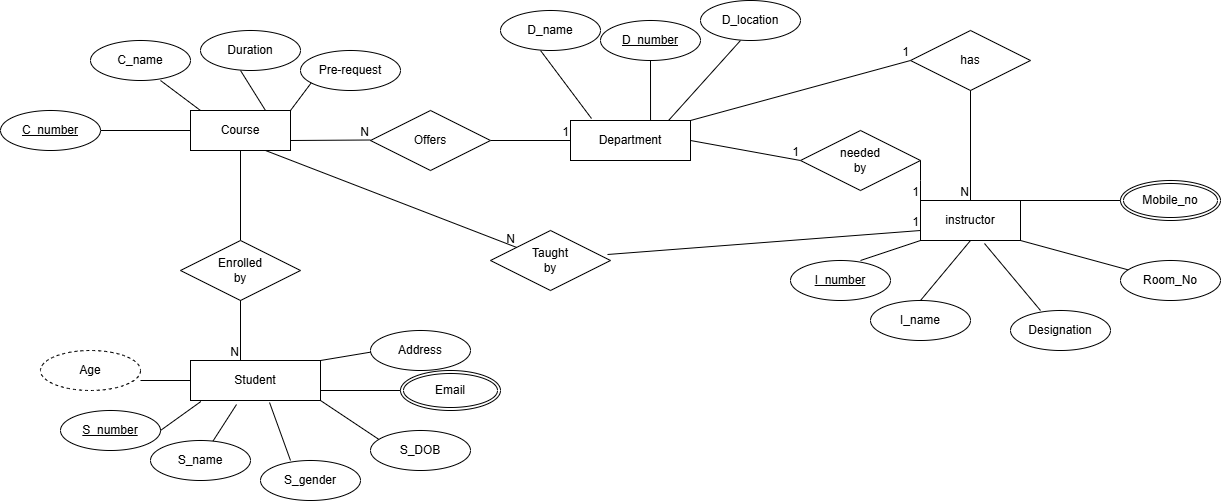

The diagram above was exported from draw.io. Its source (the exported page's mxGraphModel, read from the mxfile embedded in the PNG):
<mxGraphModel dx="2276" dy="725" grid="1" gridSize="10" guides="1" tooltips="1" connect="1" arrows="1" fold="1" page="1" pageScale="1" pageWidth="850" pageHeight="1100" math="0" shadow="0">
  <root>
    <mxCell id="0" />
    <mxCell id="1" parent="0" />
    <mxCell id="EfNpPkiPxBxtUIHbtLQP-1" parent="1" style="whiteSpace=wrap;html=1;align=center;" value="Department" vertex="1">
      <mxGeometry height="40" width="120" x="360" y="360" as="geometry" />
    </mxCell>
    <mxCell id="EfNpPkiPxBxtUIHbtLQP-6" edge="1" parent="1" source="EfNpPkiPxBxtUIHbtLQP-1" style="endArrow=none;html=1;rounded=0;exitX=1;exitY=0.5;exitDx=0;exitDy=0;entryX=0;entryY=0.5;entryDx=0;entryDy=0;" target="EfNpPkiPxBxtUIHbtLQP-8" value="">
      <mxGeometry relative="1" as="geometry">
        <mxPoint x="600" y="380" as="sourcePoint" />
        <mxPoint x="580" y="380" as="targetPoint" />
      </mxGeometry>
    </mxCell>
    <mxCell id="EfNpPkiPxBxtUIHbtLQP-7" connectable="0" parent="EfNpPkiPxBxtUIHbtLQP-6" style="resizable=0;html=1;whiteSpace=wrap;align=right;verticalAlign=bottom;" value="1" vertex="1">
      <mxGeometry relative="1" x="1" as="geometry" />
    </mxCell>
    <mxCell id="EfNpPkiPxBxtUIHbtLQP-8" parent="1" style="shape=rhombus;perimeter=rhombusPerimeter;whiteSpace=wrap;html=1;align=center;" value="needed&lt;div&gt;by&lt;/div&gt;" vertex="1">
      <mxGeometry height="60" width="120" x="590" y="370" as="geometry" />
    </mxCell>
    <mxCell id="EfNpPkiPxBxtUIHbtLQP-17" parent="1" style="whiteSpace=wrap;html=1;align=center;" value="instructor" vertex="1">
      <mxGeometry height="40" width="100" x="710" y="440" as="geometry" />
    </mxCell>
    <mxCell id="EfNpPkiPxBxtUIHbtLQP-18" edge="1" parent="1" style="endArrow=none;html=1;rounded=0;entryX=0.667;entryY=0;entryDx=0;entryDy=0;entryPerimeter=0;" target="EfNpPkiPxBxtUIHbtLQP-1" value="">
      <mxGeometry relative="1" as="geometry">
        <mxPoint x="440" y="300" as="sourcePoint" />
        <mxPoint x="520" y="330" as="targetPoint" />
      </mxGeometry>
    </mxCell>
    <mxCell id="EfNpPkiPxBxtUIHbtLQP-21" edge="1" parent="1" source="EfNpPkiPxBxtUIHbtLQP-1" style="endArrow=none;html=1;rounded=0;exitX=0.175;exitY=-0.05;exitDx=0;exitDy=0;exitPerimeter=0;" value="">
      <mxGeometry relative="1" as="geometry">
        <mxPoint x="370" y="350" as="sourcePoint" />
        <mxPoint x="330" y="290" as="targetPoint" />
      </mxGeometry>
    </mxCell>
    <mxCell id="EfNpPkiPxBxtUIHbtLQP-22" parent="1" style="ellipse;whiteSpace=wrap;html=1;align=center;" value="D_name" vertex="1">
      <mxGeometry height="40" width="100" x="290" y="250" as="geometry" />
    </mxCell>
    <mxCell id="EfNpPkiPxBxtUIHbtLQP-24" edge="1" parent="1" source="EfNpPkiPxBxtUIHbtLQP-1" style="endArrow=none;html=1;rounded=0;exitX=0.817;exitY=0;exitDx=0;exitDy=0;exitPerimeter=0;" value="">
      <mxGeometry relative="1" as="geometry">
        <mxPoint x="450" y="340" as="sourcePoint" />
        <mxPoint x="530" y="280" as="targetPoint" />
      </mxGeometry>
    </mxCell>
    <mxCell id="EfNpPkiPxBxtUIHbtLQP-25" parent="1" style="ellipse;whiteSpace=wrap;html=1;align=center;" value="D_location" vertex="1">
      <mxGeometry height="40" width="100" x="490" y="240" as="geometry" />
    </mxCell>
    <mxCell id="EfNpPkiPxBxtUIHbtLQP-26" edge="1" parent="1" source="EfNpPkiPxBxtUIHbtLQP-1" style="endArrow=none;html=1;rounded=0;exitX=1;exitY=0;exitDx=0;exitDy=0;" value="">
      <mxGeometry relative="1" as="geometry">
        <mxPoint x="510" y="350" as="sourcePoint" />
        <mxPoint x="700" y="300" as="targetPoint" />
      </mxGeometry>
    </mxCell>
    <mxCell id="EfNpPkiPxBxtUIHbtLQP-27" connectable="0" parent="EfNpPkiPxBxtUIHbtLQP-26" style="resizable=0;html=1;whiteSpace=wrap;align=right;verticalAlign=bottom;" value="1" vertex="1">
      <mxGeometry relative="1" x="1" as="geometry" />
    </mxCell>
    <mxCell id="EfNpPkiPxBxtUIHbtLQP-28" parent="1" style="shape=rhombus;perimeter=rhombusPerimeter;whiteSpace=wrap;html=1;align=center;" value="has" vertex="1">
      <mxGeometry height="60" width="120" x="700" y="270" as="geometry" />
    </mxCell>
    <mxCell id="EfNpPkiPxBxtUIHbtLQP-29" edge="1" parent="1" source="EfNpPkiPxBxtUIHbtLQP-28" style="endArrow=none;html=1;rounded=0;exitX=0.5;exitY=1;exitDx=0;exitDy=0;entryX=0.5;entryY=0;entryDx=0;entryDy=0;" target="EfNpPkiPxBxtUIHbtLQP-17" value="">
      <mxGeometry relative="1" as="geometry">
        <mxPoint x="690" y="380" as="sourcePoint" />
        <mxPoint x="850" y="380" as="targetPoint" />
      </mxGeometry>
    </mxCell>
    <mxCell id="EfNpPkiPxBxtUIHbtLQP-30" connectable="0" parent="EfNpPkiPxBxtUIHbtLQP-29" style="resizable=0;html=1;whiteSpace=wrap;align=right;verticalAlign=bottom;" value="N" vertex="1">
      <mxGeometry relative="1" x="1" as="geometry" />
    </mxCell>
    <mxCell id="EfNpPkiPxBxtUIHbtLQP-31" edge="1" parent="1" source="EfNpPkiPxBxtUIHbtLQP-17" style="endArrow=none;html=1;rounded=0;exitX=0;exitY=1;exitDx=0;exitDy=0;" value="">
      <mxGeometry relative="1" as="geometry">
        <mxPoint x="630" y="520" as="sourcePoint" />
        <mxPoint x="650" y="500" as="targetPoint" />
      </mxGeometry>
    </mxCell>
    <mxCell id="EfNpPkiPxBxtUIHbtLQP-36" edge="1" parent="1" style="endArrow=none;html=1;rounded=0;entryX=0.5;entryY=1;entryDx=0;entryDy=0;" target="EfNpPkiPxBxtUIHbtLQP-17" value="">
      <mxGeometry relative="1" as="geometry">
        <mxPoint x="710" y="540" as="sourcePoint" />
        <mxPoint x="770" y="519.5" as="targetPoint" />
      </mxGeometry>
    </mxCell>
    <mxCell id="EfNpPkiPxBxtUIHbtLQP-37" parent="1" style="ellipse;whiteSpace=wrap;html=1;align=center;fontStyle=4;" value="I_number" vertex="1">
      <mxGeometry height="40" width="100" x="580" y="500" as="geometry" />
    </mxCell>
    <mxCell id="EfNpPkiPxBxtUIHbtLQP-38" parent="1" style="ellipse;whiteSpace=wrap;html=1;align=center;" value="I_name" vertex="1">
      <mxGeometry height="40" width="100" x="660" y="540" as="geometry" />
    </mxCell>
    <mxCell id="EfNpPkiPxBxtUIHbtLQP-39" edge="1" parent="1" source="EfNpPkiPxBxtUIHbtLQP-17" style="endArrow=none;html=1;rounded=0;exitX=0.64;exitY=1.075;exitDx=0;exitDy=0;exitPerimeter=0;" value="">
      <mxGeometry relative="1" as="geometry">
        <mxPoint x="790" y="530" as="sourcePoint" />
        <mxPoint x="830" y="550" as="targetPoint" />
      </mxGeometry>
    </mxCell>
    <mxCell id="EfNpPkiPxBxtUIHbtLQP-40" parent="1" style="ellipse;whiteSpace=wrap;html=1;align=center;" value="Designation" vertex="1">
      <mxGeometry height="40" width="100" x="800" y="550" as="geometry" />
    </mxCell>
    <mxCell id="EfNpPkiPxBxtUIHbtLQP-41" edge="1" parent="1" source="EfNpPkiPxBxtUIHbtLQP-17" style="endArrow=none;html=1;rounded=0;exitX=1;exitY=1;exitDx=0;exitDy=0;" value="">
      <mxGeometry relative="1" as="geometry">
        <mxPoint x="860" y="510" as="sourcePoint" />
        <mxPoint x="920" y="510" as="targetPoint" />
      </mxGeometry>
    </mxCell>
    <mxCell id="EfNpPkiPxBxtUIHbtLQP-42" parent="1" style="ellipse;whiteSpace=wrap;html=1;align=center;" value="Room_No" vertex="1">
      <mxGeometry height="40" width="100" x="910" y="500" as="geometry" />
    </mxCell>
    <mxCell id="EfNpPkiPxBxtUIHbtLQP-43" parent="1" style="ellipse;shape=doubleEllipse;margin=3;whiteSpace=wrap;html=1;align=center;" value="Mobile_no" vertex="1">
      <mxGeometry height="40" width="100" x="910" y="420" as="geometry" />
    </mxCell>
    <mxCell id="EfNpPkiPxBxtUIHbtLQP-44" edge="1" parent="1" style="endArrow=none;html=1;rounded=0;" value="">
      <mxGeometry relative="1" as="geometry">
        <mxPoint x="810" y="440" as="sourcePoint" />
        <mxPoint x="910" y="440" as="targetPoint" />
      </mxGeometry>
    </mxCell>
    <mxCell id="EfNpPkiPxBxtUIHbtLQP-47" edge="1" parent="1" source="EfNpPkiPxBxtUIHbtLQP-8" style="endArrow=none;html=1;rounded=0;exitX=1;exitY=0.5;exitDx=0;exitDy=0;entryX=0;entryY=0;entryDx=0;entryDy=0;" target="EfNpPkiPxBxtUIHbtLQP-17" value="">
      <mxGeometry relative="1" as="geometry">
        <Array as="points">
          <mxPoint x="710" y="420" />
        </Array>
        <mxPoint x="600" y="430" as="sourcePoint" />
        <mxPoint x="760" y="430" as="targetPoint" />
      </mxGeometry>
    </mxCell>
    <mxCell id="EfNpPkiPxBxtUIHbtLQP-48" connectable="0" parent="EfNpPkiPxBxtUIHbtLQP-47" style="resizable=0;html=1;whiteSpace=wrap;align=right;verticalAlign=bottom;" value="1" vertex="1">
      <mxGeometry relative="1" x="1" as="geometry" />
    </mxCell>
    <mxCell id="EfNpPkiPxBxtUIHbtLQP-50" edge="1" parent="1" style="endArrow=none;html=1;rounded=0;entryX=0;entryY=0.5;entryDx=0;entryDy=0;" target="EfNpPkiPxBxtUIHbtLQP-1" value="">
      <mxGeometry relative="1" as="geometry">
        <mxPoint x="280" y="380" as="sourcePoint" />
        <mxPoint x="500" y="370" as="targetPoint" />
      </mxGeometry>
    </mxCell>
    <mxCell id="EfNpPkiPxBxtUIHbtLQP-51" connectable="0" parent="EfNpPkiPxBxtUIHbtLQP-50" style="resizable=0;html=1;whiteSpace=wrap;align=right;verticalAlign=bottom;" value="1" vertex="1">
      <mxGeometry relative="1" x="1" as="geometry" />
    </mxCell>
    <mxCell id="EfNpPkiPxBxtUIHbtLQP-52" parent="1" style="shape=rhombus;perimeter=rhombusPerimeter;whiteSpace=wrap;html=1;align=center;" value="Offers" vertex="1">
      <mxGeometry height="60" width="120" x="160" y="350" as="geometry" />
    </mxCell>
    <mxCell id="EfNpPkiPxBxtUIHbtLQP-53" parent="1" style="ellipse;whiteSpace=wrap;html=1;align=center;fontStyle=4;" value="D_number" vertex="1">
      <mxGeometry height="40" width="100" x="390" y="260" as="geometry" />
    </mxCell>
    <mxCell id="EfNpPkiPxBxtUIHbtLQP-55" edge="1" parent="1" source="EfNpPkiPxBxtUIHbtLQP-57" style="endArrow=none;html=1;rounded=0;exitX=1;exitY=0.75;exitDx=0;exitDy=0;" value="">
      <mxGeometry relative="1" as="geometry">
        <mxPoint y="379.5" as="sourcePoint" />
        <mxPoint x="160" y="379.5" as="targetPoint" />
      </mxGeometry>
    </mxCell>
    <mxCell id="EfNpPkiPxBxtUIHbtLQP-56" connectable="0" parent="EfNpPkiPxBxtUIHbtLQP-55" style="resizable=0;html=1;whiteSpace=wrap;align=right;verticalAlign=bottom;" value="N" vertex="1">
      <mxGeometry relative="1" x="1" as="geometry" />
    </mxCell>
    <mxCell id="EfNpPkiPxBxtUIHbtLQP-57" parent="1" style="whiteSpace=wrap;html=1;align=center;" value="Course" vertex="1">
      <mxGeometry height="40" width="100" x="-20" y="350" as="geometry" />
    </mxCell>
    <mxCell id="EfNpPkiPxBxtUIHbtLQP-60" edge="1" parent="1" source="EfNpPkiPxBxtUIHbtLQP-57" style="endArrow=none;html=1;rounded=0;exitX=1;exitY=0;exitDx=0;exitDy=0;" value="">
      <mxGeometry relative="1" as="geometry">
        <mxPoint x="100" y="320" as="sourcePoint" />
        <mxPoint x="110" y="310" as="targetPoint" />
      </mxGeometry>
    </mxCell>
    <mxCell id="EfNpPkiPxBxtUIHbtLQP-61" edge="1" parent="1" style="endArrow=none;html=1;rounded=0;entryX=0.75;entryY=0;entryDx=0;entryDy=0;" target="EfNpPkiPxBxtUIHbtLQP-57" value="">
      <mxGeometry relative="1" as="geometry">
        <mxPoint x="30" y="310" as="sourcePoint" />
        <mxPoint x="90" y="330" as="targetPoint" />
      </mxGeometry>
    </mxCell>
    <mxCell id="EfNpPkiPxBxtUIHbtLQP-62" parent="1" style="ellipse;whiteSpace=wrap;html=1;align=center;" value="Duration" vertex="1">
      <mxGeometry height="40" width="100" x="-10" y="270" as="geometry" />
    </mxCell>
    <mxCell id="EfNpPkiPxBxtUIHbtLQP-63" parent="1" style="ellipse;whiteSpace=wrap;html=1;align=center;" value="Pre-request" vertex="1">
      <mxGeometry height="40" width="100" x="90" y="290" as="geometry" />
    </mxCell>
    <mxCell id="EfNpPkiPxBxtUIHbtLQP-64" edge="1" parent="1" style="endArrow=none;html=1;rounded=0;" value="">
      <mxGeometry relative="1" as="geometry">
        <mxPoint x="-50" y="320" as="sourcePoint" />
        <mxPoint x="-10" y="350" as="targetPoint" />
      </mxGeometry>
    </mxCell>
    <mxCell id="EfNpPkiPxBxtUIHbtLQP-65" parent="1" style="ellipse;whiteSpace=wrap;html=1;align=center;" value="C_name" vertex="1">
      <mxGeometry height="40" width="100" x="-120" y="280" as="geometry" />
    </mxCell>
    <mxCell id="EfNpPkiPxBxtUIHbtLQP-66" edge="1" parent="1" style="endArrow=none;html=1;rounded=0;entryX=0;entryY=0.5;entryDx=0;entryDy=0;" target="EfNpPkiPxBxtUIHbtLQP-57" value="">
      <mxGeometry relative="1" as="geometry">
        <mxPoint x="-110" y="370" as="sourcePoint" />
        <mxPoint x="40" y="370" as="targetPoint" />
      </mxGeometry>
    </mxCell>
    <mxCell id="EfNpPkiPxBxtUIHbtLQP-68" parent="1" style="ellipse;whiteSpace=wrap;html=1;align=center;fontStyle=4;" value="C_number" vertex="1">
      <mxGeometry height="40" width="100" x="-210" y="350" as="geometry" />
    </mxCell>
    <mxCell id="EfNpPkiPxBxtUIHbtLQP-69" edge="1" parent="1" source="EfNpPkiPxBxtUIHbtLQP-57" style="endArrow=none;html=1;rounded=0;exitX=0.75;exitY=1;exitDx=0;exitDy=0;" target="EfNpPkiPxBxtUIHbtLQP-71" value="">
      <mxGeometry relative="1" as="geometry">
        <mxPoint x="10" y="450" as="sourcePoint" />
        <mxPoint x="150" y="480" as="targetPoint" />
      </mxGeometry>
    </mxCell>
    <mxCell id="EfNpPkiPxBxtUIHbtLQP-70" connectable="0" parent="EfNpPkiPxBxtUIHbtLQP-69" style="resizable=0;html=1;whiteSpace=wrap;align=right;verticalAlign=bottom;" value="N" vertex="1">
      <mxGeometry relative="1" x="1" as="geometry" />
    </mxCell>
    <mxCell id="EfNpPkiPxBxtUIHbtLQP-71" parent="1" style="shape=rhombus;perimeter=rhombusPerimeter;whiteSpace=wrap;html=1;align=center;" value="Taught&lt;div&gt;by&lt;/div&gt;" vertex="1">
      <mxGeometry height="60" width="120" x="280" y="470" as="geometry" />
    </mxCell>
    <mxCell id="EfNpPkiPxBxtUIHbtLQP-72" edge="1" parent="1" source="EfNpPkiPxBxtUIHbtLQP-71" style="endArrow=none;html=1;rounded=0;entryX=0;entryY=0.75;entryDx=0;entryDy=0;exitX=0.975;exitY=0.4;exitDx=0;exitDy=0;exitPerimeter=0;" target="EfNpPkiPxBxtUIHbtLQP-17" value="">
      <mxGeometry relative="1" as="geometry">
        <mxPoint x="330" y="470" as="sourcePoint" />
        <mxPoint x="440" y="469.5" as="targetPoint" />
      </mxGeometry>
    </mxCell>
    <mxCell id="EfNpPkiPxBxtUIHbtLQP-73" connectable="0" parent="EfNpPkiPxBxtUIHbtLQP-72" style="resizable=0;html=1;whiteSpace=wrap;align=right;verticalAlign=bottom;" value="1" vertex="1">
      <mxGeometry relative="1" x="1" as="geometry" />
    </mxCell>
    <mxCell id="EfNpPkiPxBxtUIHbtLQP-74" edge="1" parent="1" source="EfNpPkiPxBxtUIHbtLQP-76" style="endArrow=none;html=1;rounded=0;exitX=0.5;exitY=1;exitDx=0;exitDy=0;" value="">
      <mxGeometry relative="1" as="geometry">
        <mxPoint x="-70" y="499" as="sourcePoint" />
        <mxPoint x="30" y="520" as="targetPoint" />
      </mxGeometry>
    </mxCell>
    <mxCell id="EfNpPkiPxBxtUIHbtLQP-75" connectable="0" parent="EfNpPkiPxBxtUIHbtLQP-74" style="resizable=0;html=1;whiteSpace=wrap;align=right;verticalAlign=bottom;" value="N" vertex="1">
      <mxGeometry relative="1" x="1" as="geometry" />
    </mxCell>
    <mxCell id="EfNpPkiPxBxtUIHbtLQP-77" edge="1" parent="1" source="EfNpPkiPxBxtUIHbtLQP-57" style="endArrow=none;html=1;rounded=0;exitX=0.5;exitY=1;exitDx=0;exitDy=0;" target="EfNpPkiPxBxtUIHbtLQP-76" value="">
      <mxGeometry relative="1" as="geometry">
        <mxPoint x="30" y="390" as="sourcePoint" />
        <mxPoint x="30" y="520" as="targetPoint" />
      </mxGeometry>
    </mxCell>
    <mxCell id="EfNpPkiPxBxtUIHbtLQP-76" parent="1" style="shape=rhombus;perimeter=rhombusPerimeter;whiteSpace=wrap;html=1;align=center;" value="Enrolled&lt;div&gt;by&lt;/div&gt;" vertex="1">
      <mxGeometry height="60" width="120" x="-30" y="480" as="geometry" />
    </mxCell>
    <mxCell id="EfNpPkiPxBxtUIHbtLQP-79" edge="1" parent="1" source="EfNpPkiPxBxtUIHbtLQP-76" style="endArrow=none;html=1;rounded=0;exitX=0.5;exitY=1;exitDx=0;exitDy=0;" value="">
      <mxGeometry relative="1" as="geometry">
        <mxPoint x="20" y="600" as="sourcePoint" />
        <mxPoint x="30" y="600" as="targetPoint" />
      </mxGeometry>
    </mxCell>
    <mxCell id="EfNpPkiPxBxtUIHbtLQP-80" connectable="0" parent="EfNpPkiPxBxtUIHbtLQP-79" style="resizable=0;html=1;whiteSpace=wrap;align=right;verticalAlign=bottom;" value="N" vertex="1">
      <mxGeometry relative="1" x="1" as="geometry" />
    </mxCell>
    <mxCell id="EfNpPkiPxBxtUIHbtLQP-81" parent="1" style="whiteSpace=wrap;html=1;align=center;" value="Student" vertex="1">
      <mxGeometry height="40" width="130" x="-20" y="600" as="geometry" />
    </mxCell>
    <mxCell id="EfNpPkiPxBxtUIHbtLQP-82" parent="1" style="ellipse;whiteSpace=wrap;html=1;align=center;fontStyle=4;" value="S_number" vertex="1">
      <mxGeometry height="40" width="100" x="-150" y="650" as="geometry" />
    </mxCell>
    <mxCell id="EfNpPkiPxBxtUIHbtLQP-83" edge="1" parent="1" style="endArrow=none;html=1;rounded=0;entryX=0.08;entryY=1.025;entryDx=0;entryDy=0;entryPerimeter=0;" target="EfNpPkiPxBxtUIHbtLQP-81" value="">
      <mxGeometry relative="1" as="geometry">
        <mxPoint x="-50" y="670" as="sourcePoint" />
        <mxPoint y="650" as="targetPoint" />
      </mxGeometry>
    </mxCell>
    <mxCell id="EfNpPkiPxBxtUIHbtLQP-84" edge="1" parent="1" source="EfNpPkiPxBxtUIHbtLQP-81" style="endArrow=none;html=1;rounded=0;exitX=0.354;exitY=1.1;exitDx=0;exitDy=0;exitPerimeter=0;" target="EfNpPkiPxBxtUIHbtLQP-85" value="">
      <mxGeometry relative="1" as="geometry">
        <mxPoint x="-10" y="680" as="sourcePoint" />
        <mxPoint y="690" as="targetPoint" />
      </mxGeometry>
    </mxCell>
    <mxCell id="EfNpPkiPxBxtUIHbtLQP-85" parent="1" style="ellipse;whiteSpace=wrap;html=1;align=center;" value="S_name" vertex="1">
      <mxGeometry height="40" width="100" x="-60" y="680" as="geometry" />
    </mxCell>
    <mxCell id="EfNpPkiPxBxtUIHbtLQP-86" edge="1" parent="1" source="EfNpPkiPxBxtUIHbtLQP-81" style="endArrow=none;html=1;rounded=0;exitX=0.608;exitY=1.05;exitDx=0;exitDy=0;exitPerimeter=0;" value="">
      <mxGeometry relative="1" as="geometry">
        <mxPoint x="100" y="690" as="sourcePoint" />
        <mxPoint x="80" y="700" as="targetPoint" />
      </mxGeometry>
    </mxCell>
    <mxCell id="EfNpPkiPxBxtUIHbtLQP-87" parent="1" style="ellipse;whiteSpace=wrap;html=1;align=center;" value="S_gender" vertex="1">
      <mxGeometry height="40" width="100" x="50" y="700" as="geometry" />
    </mxCell>
    <mxCell id="EfNpPkiPxBxtUIHbtLQP-88" edge="1" parent="1" style="endArrow=none;html=1;rounded=0;" value="">
      <mxGeometry relative="1" as="geometry">
        <mxPoint x="110" y="640" as="sourcePoint" />
        <mxPoint x="170" y="680" as="targetPoint" />
      </mxGeometry>
    </mxCell>
    <mxCell id="EfNpPkiPxBxtUIHbtLQP-89" parent="1" style="ellipse;whiteSpace=wrap;html=1;align=center;" value="S_DOB" vertex="1">
      <mxGeometry height="40" width="100" x="160" y="670" as="geometry" />
    </mxCell>
    <mxCell id="EfNpPkiPxBxtUIHbtLQP-90" edge="1" parent="1" style="endArrow=none;html=1;rounded=0;" value="">
      <mxGeometry relative="1" as="geometry">
        <mxPoint x="110" y="630" as="sourcePoint" />
        <mxPoint x="210" y="630" as="targetPoint" />
      </mxGeometry>
    </mxCell>
    <mxCell id="EfNpPkiPxBxtUIHbtLQP-92" parent="1" style="ellipse;shape=doubleEllipse;margin=3;whiteSpace=wrap;html=1;align=center;" value="Email" vertex="1">
      <mxGeometry height="40" width="100" x="190" y="610" as="geometry" />
    </mxCell>
    <mxCell id="EfNpPkiPxBxtUIHbtLQP-93" parent="1" style="ellipse;whiteSpace=wrap;html=1;align=center;dashed=1;" value="Age" vertex="1">
      <mxGeometry height="40" width="100" x="-170" y="590" as="geometry" />
    </mxCell>
    <mxCell id="EfNpPkiPxBxtUIHbtLQP-94" edge="1" parent="1" style="endArrow=none;html=1;rounded=0;entryX=0;entryY=0.5;entryDx=0;entryDy=0;" target="EfNpPkiPxBxtUIHbtLQP-81" value="">
      <mxGeometry relative="1" as="geometry">
        <mxPoint x="-70" y="620" as="sourcePoint" />
        <mxPoint x="50" y="619.5" as="targetPoint" />
      </mxGeometry>
    </mxCell>
    <mxCell id="EfNpPkiPxBxtUIHbtLQP-95" edge="1" parent="1" source="EfNpPkiPxBxtUIHbtLQP-81" style="endArrow=none;html=1;rounded=0;exitX=1;exitY=0;exitDx=0;exitDy=0;exitPerimeter=0;" value="">
      <mxGeometry relative="1" as="geometry">
        <mxPoint x="120" y="600" as="sourcePoint" />
        <mxPoint x="170" y="590" as="targetPoint" />
      </mxGeometry>
    </mxCell>
    <mxCell id="EfNpPkiPxBxtUIHbtLQP-96" parent="1" style="ellipse;whiteSpace=wrap;html=1;align=center;" value="Address" vertex="1">
      <mxGeometry height="40" width="100" x="160" y="570" as="geometry" />
    </mxCell>
  </root>
</mxGraphModel>